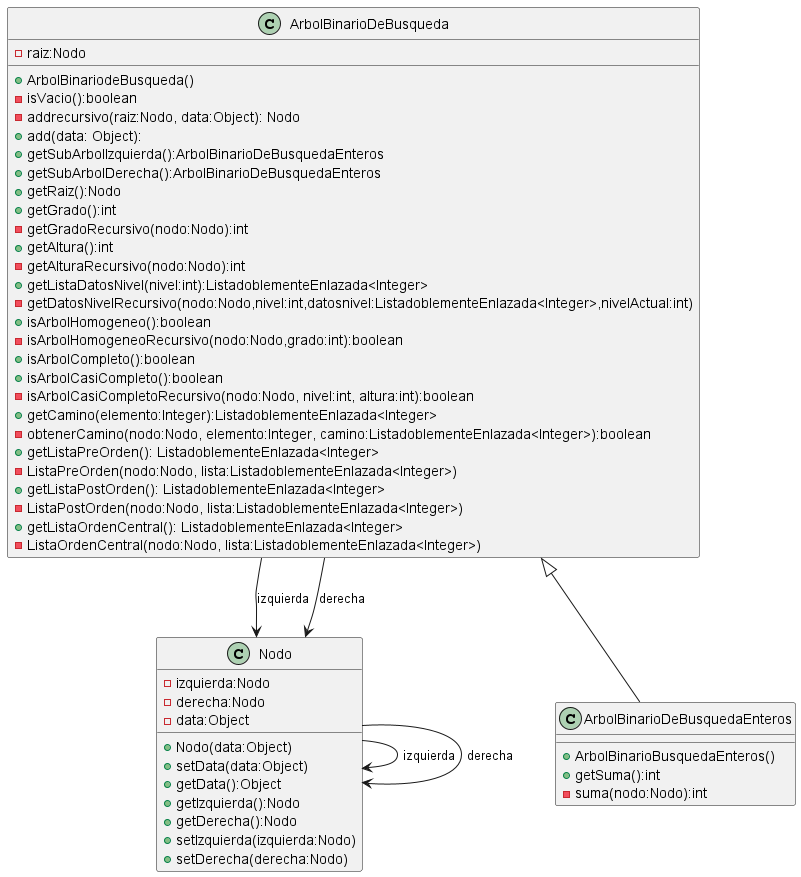

The diagram above was rendered by PlantUML. Its source (embedded in the PNG):
@startuml
'https://plantuml.com/sequence-diagram

class ArbolBinarioDeBusqueda {
    -raiz:Nodo
    +ArbolBinariodeBusqueda()
    -isVacio():boolean
    -addrecursivo(raiz:Nodo, data:Object): Nodo
    +add(data: Object):
    +getSubArbolIzquierda():ArbolBinarioDeBusquedaEnteros
    +getSubArbolDerecha():ArbolBinarioDeBusquedaEnteros
    +getRaiz():Nodo
    +getGrado():int
    -getGradoRecursivo(nodo:Nodo):int
    +getAltura():int
    -getAlturaRecursivo(nodo:Nodo):int
    +getListaDatosNivel(nivel:int):ListadoblementeEnlazada<Integer>
    -getDatosNivelRecursivo(nodo:Nodo,nivel:int,datosnivel:ListadoblementeEnlazada<Integer>,nivelActual:int)
    +isArbolHomogeneo():boolean
    -isArbolHomogeneoRecursivo(nodo:Nodo,grado:int):boolean
    +isArbolCompleto():boolean
    +isArbolCasiCompleto():boolean
    -isArbolCasiCompletoRecursivo(nodo:Nodo, nivel:int, altura:int):boolean
    +getCamino(elemento:Integer):ListadoblementeEnlazada<Integer>
    -obtenerCamino(nodo:Nodo, elemento:Integer, camino:ListadoblementeEnlazada<Integer>):boolean
    +getListaPreOrden(): ListadoblementeEnlazada<Integer>
    -ListaPreOrden(nodo:Nodo, lista:ListadoblementeEnlazada<Integer>)
    +getListaPostOrden(): ListadoblementeEnlazada<Integer>
    -ListaPostOrden(nodo:Nodo, lista:ListadoblementeEnlazada<Integer>)
    +getListaOrdenCentral(): ListadoblementeEnlazada<Integer>
    -ListaOrdenCentral(nodo:Nodo, lista:ListadoblementeEnlazada<Integer>)
}

class Nodo {
    -izquierda:Nodo
    -derecha:Nodo
    -data:Object
    +Nodo(data:Object)
    +setData(data:Object)
    +getData():Object
    +getIzquierda():Nodo
    +getDerecha():Nodo
    +setIzquierda(izquierda:Nodo)
    +setDerecha(derecha:Nodo)
}

class ArbolBinarioDeBusquedaEnteros{
    +ArbolBinarioBusquedaEnteros()
    +getSuma():int
    -suma(nodo:Nodo):int
}

ArbolBinarioDeBusqueda --> Nodo:izquierda
ArbolBinarioDeBusqueda --> Nodo:derecha
Nodo --> Nodo:izquierda
Nodo--> Nodo:derecha
ArbolBinarioDeBusqueda<|--ArbolBinarioDeBusquedaEnteros

@enduml